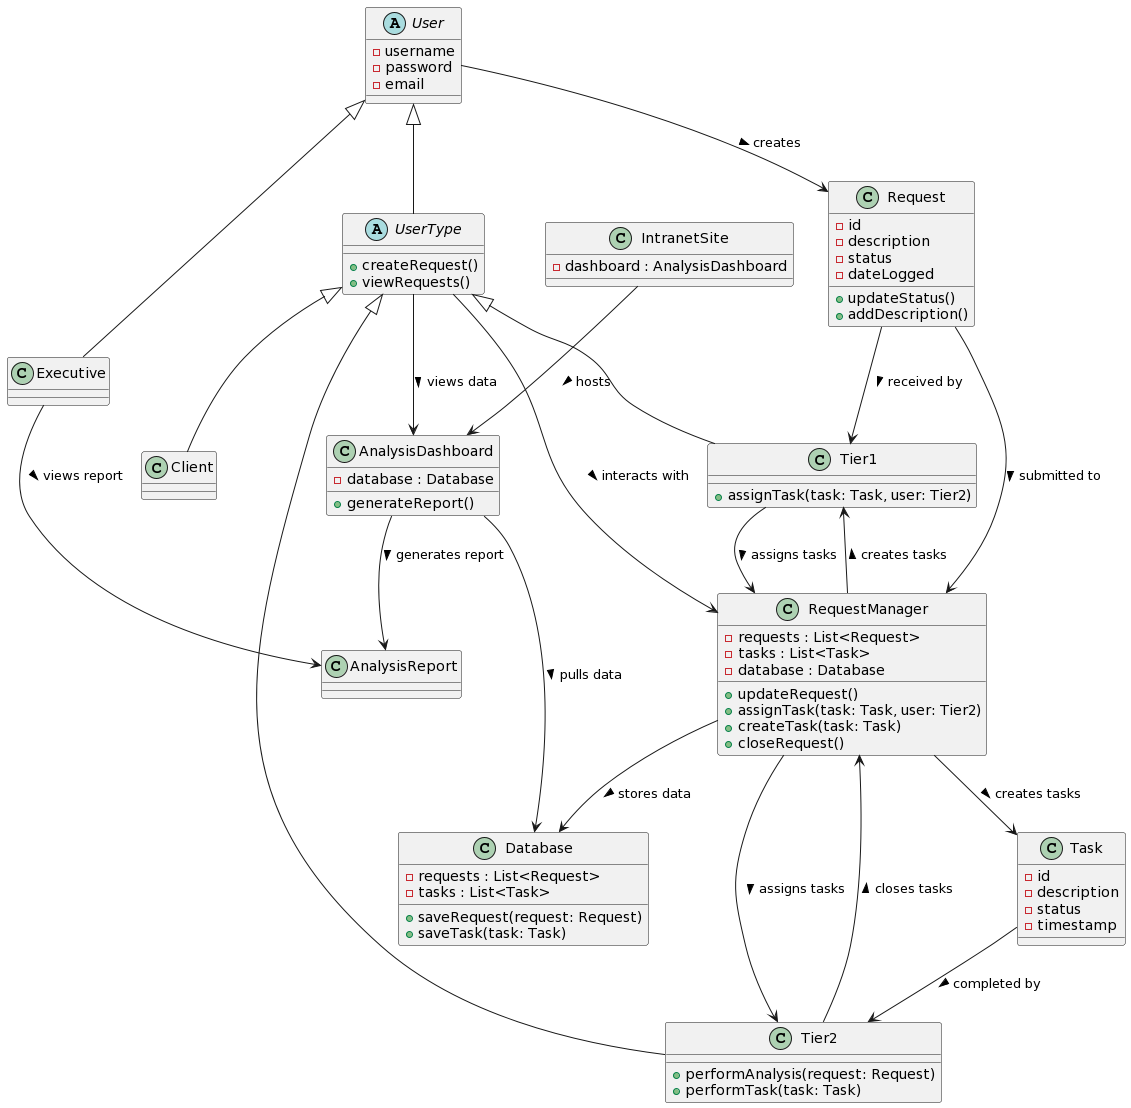

The diagram above was rendered by PlantUML. Its source (embedded in the PNG):
@startuml
abstract class User {
  -username
  -password
  -email
}

class Executive extends User {
}

abstract class UserType {
  +createRequest()
  +viewRequests()
}

class Tier1 extends UserType {
  +assignTask(task: Task, user: Tier2)
}

class Tier2 extends UserType {
  +performAnalysis(request: Request)
  +performTask(task: Task)
}

class Client extends UserType {
}

class Request {
  -id
  -description
  -status
  -dateLogged
  +updateStatus()
  +addDescription()
}

class RequestManager {
  -requests : List<Request>
  -tasks : List<Task>
  -database : Database
  +updateRequest()
  +assignTask(task: Task, user: Tier2)
  +createTask(task: Task)
  +closeRequest()
}

class AnalysisDashboard {
  -database : Database
  +generateReport()
}

class Database {
  -requests : List<Request>
  -tasks : List<Task>
  +saveRequest(request: Request)
  +saveTask(task: Task)
}

class Task {
  -id
  -description
  -status
  -timestamp
}

class IntranetSite {
  -dashboard : AnalysisDashboard
}

class AnalysisReport {
}


User <|-- UserType
User --> Request : creates >
Request --> RequestManager : submitted to >
Request --> Tier1 : received by >
UserType --> RequestManager : interacts with >
RequestManager --> Database : stores data >
RequestManager --> Tier1 : creates tasks >
Tier1 --> RequestManager : assigns tasks >
RequestManager --> Task : creates tasks >
Task --> Tier2 : completed by >
RequestManager --> Tier2 : assigns tasks >
Tier2 --> RequestManager : closes tasks >
UserType --> AnalysisDashboard : views data >
AnalysisDashboard --> Database : pulls data >
AnalysisDashboard --> AnalysisReport : generates report >
IntranetSite --> AnalysisDashboard : hosts >
Executive --> AnalysisReport : views report >
@enduml